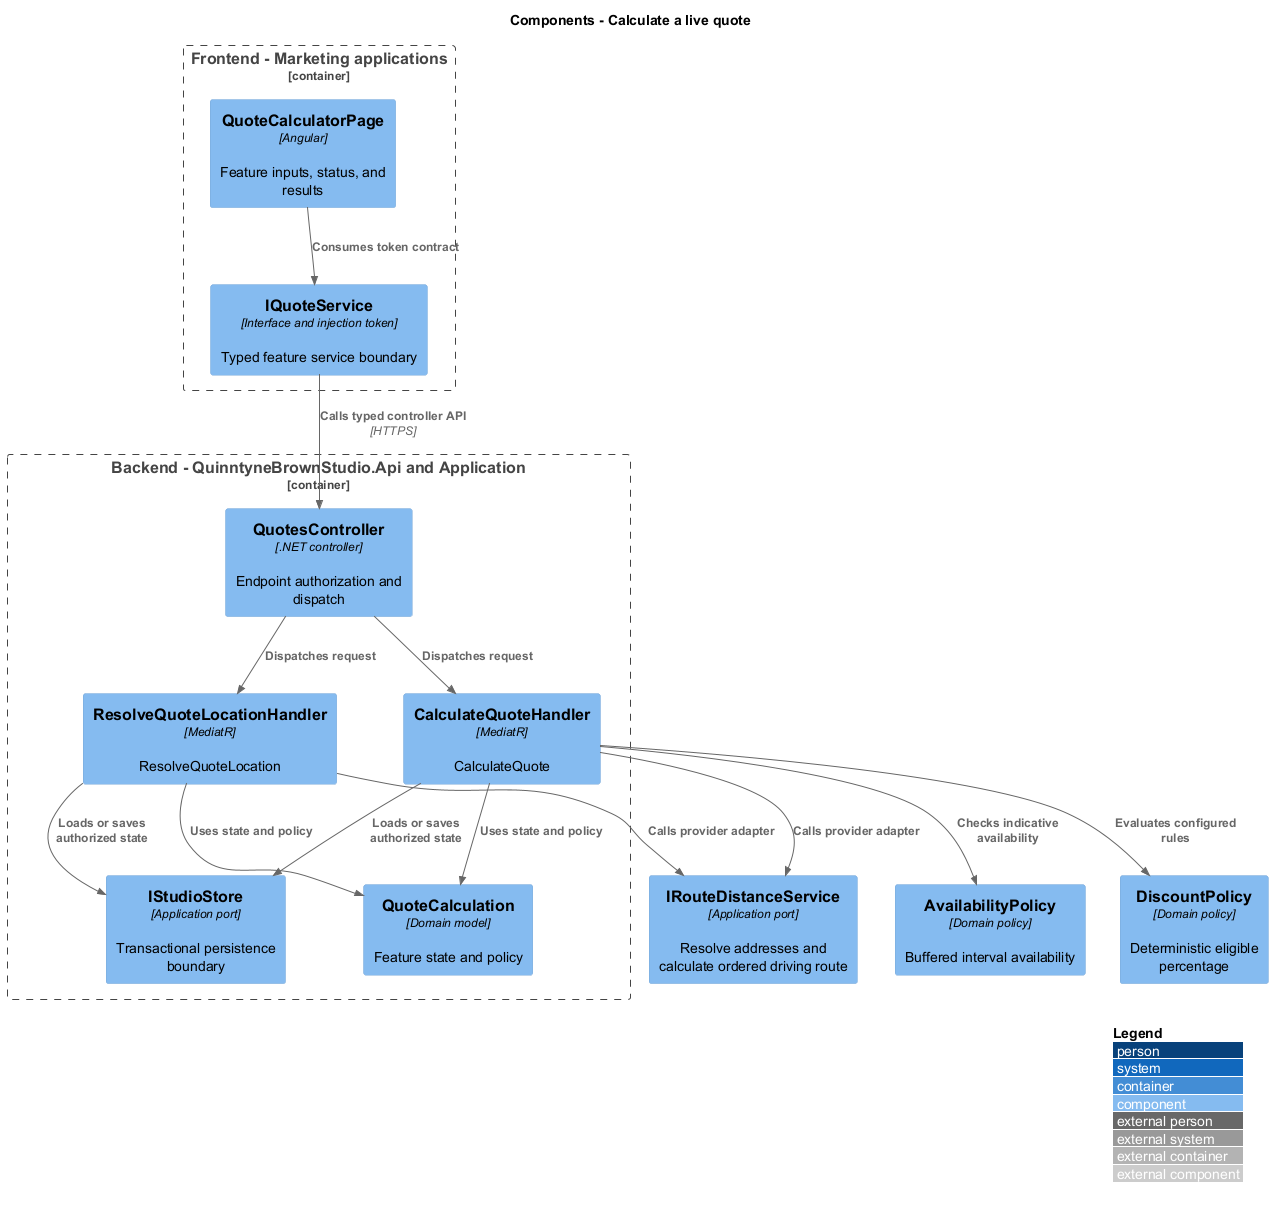

The diagram above was rendered by PlantUML. Its source (embedded in the PNG):
@startuml
!include <C4/C4_Component>
LAYOUT_WITH_LEGEND()
title Components - Calculate a live quote
Container_Boundary(frontend, "Frontend - Marketing applications") {
 Component(page, "QuoteCalculatorPage", "Angular", "Feature inputs, status, and results")
 Component(client, "IQuoteService", "Interface and injection token", "Typed feature service boundary")
}
Container_Boundary(api, "Backend - QuinntyneBrownStudio.Api and Application") {
 Component(ctrl, "QuotesController", ".NET controller", "Endpoint authorization and dispatch")
 Component(handler0, "CalculateQuoteHandler", "MediatR", "CalculateQuote")
 Component(handler1, "ResolveQuoteLocationHandler", "MediatR", "ResolveQuoteLocation")
 Component(entity, "QuoteCalculation", "Domain model", "Feature state and policy")
 Component(store, "IStudioStore", "Application port", "Transactional persistence boundary")
}
Rel(page, client, "Consumes token contract")
Rel(client, ctrl, "Calls typed controller API", "HTTPS")
Rel(ctrl, handler0, "Dispatches request")
Rel(handler0, entity, "Uses state and policy")
Rel(handler0, store, "Loads or saves authorized state")
Rel(ctrl, handler1, "Dispatches request")
Rel(handler1, entity, "Uses state and policy")
Rel(handler1, store, "Loads or saves authorized state")
Component(ext, "IRouteDistanceService", "Application port", "Resolve addresses and calculate ordered driving route")
Rel(handler0, ext, "Calls provider adapter")
Rel(handler1, ext, "Calls provider adapter")
Component(discount, "DiscountPolicy", "Domain policy", "Deterministic eligible percentage")
Component(availability, "AvailabilityPolicy", "Domain policy", "Buffered interval availability")
Rel(handler0, discount, "Evaluates configured rules")
Rel(handler0, availability, "Checks indicative availability")
@enduml